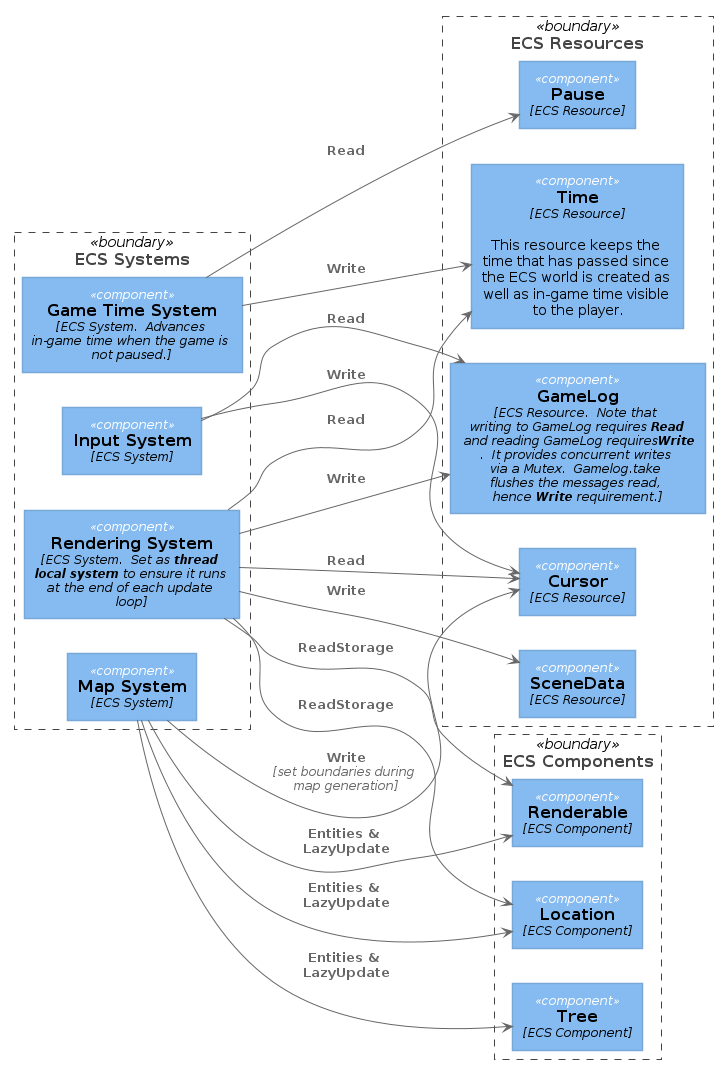

The diagram above was rendered by PlantUML. Its source (embedded in the PNG):
@startuml ECS_Component_Diagram





skinparam defaultTextAlignment center

skinparam wrapWidth 200
skinparam maxMessageSize 150

skinparam rectangle {
    StereotypeFontSize 12
    shadowing false
}

skinparam database {
    StereotypeFontSize 12
    shadowing false
}

skinparam Arrow {
    Color #666666
    FontColor #666666
    FontSize 12
}

skinparam rectangle<<boundary>> {
    Shadowing false
    StereotypeFontSize 0
    FontColor #444444
    BorderColor #444444
    BorderStyle dashed
}






















skinparam rectangle<<person>> {
    StereotypeFontColor #FFFFFF
    FontColor #FFFFFF
    BackgroundColor #08427B
    BorderColor #073B6F
}

skinparam rectangle<<external_person>> {
    StereotypeFontColor #FFFFFF
    FontColor #FFFFFF
    BackgroundColor #686868
    BorderColor #8A8A8A
}

skinparam rectangle<<system>> {
    StereotypeFontColor #FFFFFF
    FontColor #FFFFFF
    BackgroundColor #1168BD
    BorderColor #3C7FC0
}

skinparam rectangle<<external_system>> {
    StereotypeFontColor #FFFFFF
    FontColor #FFFFFF
    BackgroundColor #999999
    BorderColor #8A8A8A
}

skinparam database<<system>> {
    StereotypeFontColor #FFFFFF
    FontColor #FFFFFF
    BackgroundColor #1168BD
    BorderColor #3C7FC0
}

skinparam database<<external_system>> {
    StereotypeFontColor #FFFFFF
    FontColor #FFFFFF
    BackgroundColor #999999
    BorderColor #8A8A8A
}
















skinparam rectangle<<container>> {
    StereotypeFontColor #FFFFFF
    FontColor #FFFFFF
    BackgroundColor #438DD5
    BorderColor #3C7FC0
}

skinparam database<<container>> {
    StereotypeFontColor #FFFFFF
    FontColor #FFFFFF
    BackgroundColor #438DD5
    BorderColor #3C7FC0
}












skinparam rectangle<<component>> {
    StereotypeFontColor #FFFFFF
    FontColor #000000
    BackgroundColor #85BBF0
    BorderColor #78A8D8
}

skinparam database<<component>> {
    StereotypeFontColor #FFFFFF
    FontColor #000000
    BackgroundColor #85BBF0
    BorderColor #78A8D8
}





left to right direction

rectangle "==ECS Components" <<boundary>> as ecsComponents {
  rectangle "==Tree\n//<size:12>[ECS Component]</size>//" <<component>> as tree
  rectangle "==Location\n//<size:12>[ECS Component]</size>//" <<component>> as location
  rectangle "==Renderable\n//<size:12>[ECS Component]</size>//" <<component>> as renderable
}

rectangle "==ECS Resources" <<boundary>> as ecsResources {
  rectangle "==Cursor\n//<size:12>[ECS Resource]</size>//" <<component>> as cursor
  rectangle "==GameLog\n//<size:12>[ECS Resource.  Note that writing to GameLog requires <b>Read</b> and reading GameLog requires <b>Write</b>.  It provides concurrent writes via a Mutex.  Gamelog.take flushes the messages read, hence <b>Write</b> requirement.]</size>//" <<component>> as gameLog
  rectangle "==Pause\n//<size:12>[ECS Resource]</size>//" <<component>> as pause
  rectangle "==SceneData\n//<size:12>[ECS Resource]</size>//" <<component>> as sceneData
  rectangle "==Time\n//<size:12>[ECS Resource]</size>//\n\n This resource keeps the time that has passed since the ECS world is created as well as in-game time visible to the player." <<component>> as time
}

rectangle "==ECS Systems" <<boundary>> as ecsSystems {
  rectangle "==Game Time System\n//<size:12>[ECS System.  Advances in-game time when the game is not paused.]</size>//" <<component>> as gameTimeSystem
  rectangle "==Input System\n//<size:12>[ECS System]</size>//" <<component>> as inputSystem
  rectangle "==Map System\n//<size:12>[ECS System]</size>//" <<component>> as mapSystem
  rectangle "==Rendering System\n//<size:12>[ECS System.  Set as <b>thread local system</b> to ensure it runs at the end of each update loop]</size>//" <<component>> as renderingSystem
}

gameTimeSystem --> pause : "===Read"
gameTimeSystem --> time : "===Write"

inputSystem --> cursor : "===Write"
inputSystem --> gameLog : "===Read"

mapSystem --> cursor : "===Write\n//<size:12>[set boundaries during map generation]</size>//"
mapSystem --> location : "===Entities & LazyUpdate"
mapSystem --> renderable : "===Entities & LazyUpdate"
mapSystem --> tree : "===Entities & LazyUpdate"

renderingSystem --> cursor : "===Read"
renderingSystem --> gameLog : "===Write"
renderingSystem --> sceneData : "===Write"
renderingSystem --> time : "===Read"
renderingSystem --> location : "===ReadStorage"
renderingSystem --> renderable : "===ReadStorage"
@enduml